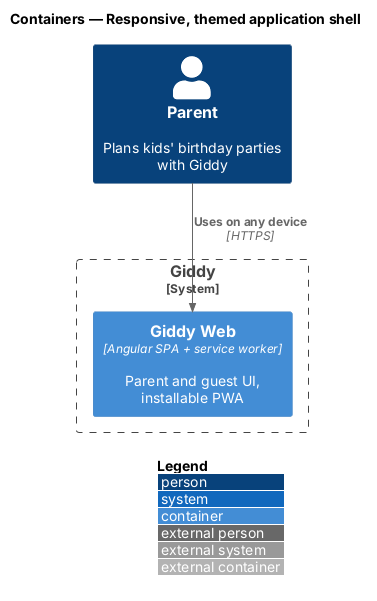

The diagram above was rendered by PlantUML. Its source (embedded in the PNG):
@startuml
!include <C4/C4_Container>
LAYOUT_WITH_LEGEND()
title Containers — Responsive, themed application shell

Person(parent, "Parent", "Plans kids' birthday parties with Giddy")
System_Boundary(giddy, "Giddy") {
  Container(web, "Giddy Web", "Angular SPA + service worker", "Parent and guest UI, installable PWA")
}

Rel(parent, web, "Uses on any device", "HTTPS")
@enduml